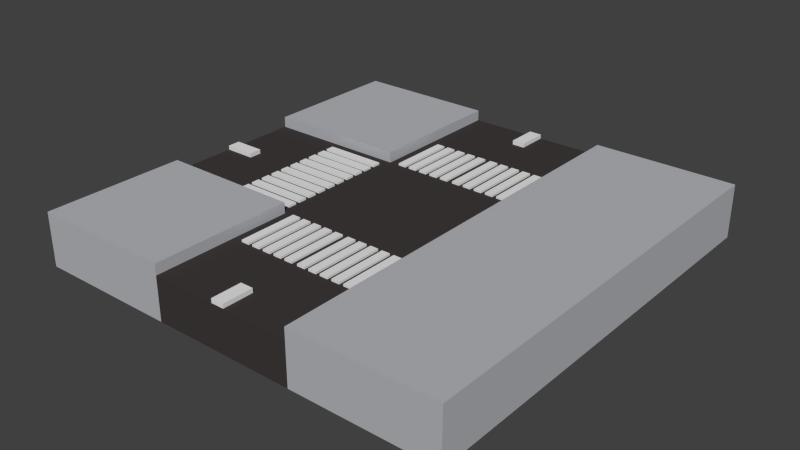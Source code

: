 # Source: Street_3Way.blend  (saved by Blender 2.76.0; exported with 4.5.12 LTS)
import bpy
from mathutils import Matrix  # noqa: F401  (used for matrix-valued properties, if any)

bpy.ops.wm.read_factory_settings(use_empty=True)
scene = bpy.context.scene
scene.name = 'Scene'

# ---- collections
col_collection_1 = bpy.data.collections.new('Collection 1'); scene.collection.children.link(col_collection_1)

# ---- materials (node trees are filled in below, after node groups)
mat_grey = bpy.data.materials.new('Grey')
mat_grey.alpha_threshold = 0.0
mat_grey.diffuse_color = (0.4654, 0.4756, 0.5071, 1.0)
mat_grey.roughness = 0.5
mat_black = bpy.data.materials.new('Black')
mat_black.alpha_threshold = 0.0
mat_black.diffuse_color = (0.05222, 0.04312, 0.04312, 1.0)
mat_black.roughness = 0.5
mat_white_011 = bpy.data.materials.new('White.011')
mat_white_011.alpha_threshold = 0.0
mat_white_011.roughness = 0.5

# ---- material node trees

# ---- world
world_world = bpy.data.worlds.new('World'); scene.world = world_world
world_world.color = (0.05088, 0.05088, 0.05088)
world_world.use_sun_shadow = False
world_world.sun_shadow_jitter_overblur = 0.0
world_world.cycles.sampling_method = 'MANUAL'
world_world.cycles.sample_map_resolution = 256

# ---- meshes
me_cube_007 = bpy.data.meshes.new('Cube.007')
me_cube_007.from_pydata([(1.0, 1.0, -0.1), (1.0, 1.0, 0.1), (1.0, 0.3333, 0.1), (1.0, 0.3333, -0.1), (0.3339, 1.0, 0.1), (0.3339, 1.0, -0.1), (0.3339, 0.3333, 0.1), (0.3339, 0.3333, -0.1), (0.3339, 0.3333, 0.15), (0.3339, 1.0, 0.15), (1.0, 0.3333, 0.15), (1.0, 1.0, 0.15), (0.2857, 0.3333, 0.1), (0.03024, 0.8572, 0.1), (0.03024, 1.0, 0.1), (0.03024, 0.8572, 0.12), (0.03024, 1.0, 0.12), (0.2469, 0.3333, 0.1), (0.3339, 0.6171, 0.1), (0.2274, 0.3333, 0.1), (0.1886, 0.3333, 0.1), (0.1691, 0.3333, 0.1), (0.1303, 0.3333, 0.1), (0.1108, 0.3333, 0.1), (0.07197, 0.3333, 0.1), (0.05254, 0.3333, 0.1), (0.01367, 0.3333, 0.1), (0.01367, 0.6171, 0.1), (0.05254, 0.6171, 0.1), (0.07197, 0.6171, 0.1), (0.1108, 0.6171, 0.1), (0.1303, 0.6171, 0.1), (0.1691, 0.6171, 0.1), (0.1886, 0.6171, 0.1), (0.2274, 0.6171, 0.1), (0.2469, 0.6171, 0.1), (0.2857, 0.6171, 0.1), (0.2857, 0.3333, 0.11), (0.1886, 0.3333, 0.11), (0.2274, 0.3333, 0.11), (0.2469, 0.3333, 0.11), (0.1691, 0.3333, 0.11), (0.1303, 0.3333, 0.11), (0.1108, 0.3333, 0.11), (0.07197, 0.3333, 0.11), (0.05254, 0.3333, 0.11), (0.01367, 0.3333, 0.11), (0.01367, 0.6171, 0.11), (0.05254, 0.6171, 0.11), (0.07197, 0.6171, 0.11), (0.1108, 0.6171, 0.11), (0.1303, 0.6171, 0.11), (0.1691, 0.6171, 0.11), (0.1886, 0.6171, 0.11), (0.2274, 0.6171, 0.11), (0.2469, 0.6171, 0.11), (0.2857, 0.6171, 0.11), (-1.0, 1.0, -0.1), (-1.0, 1.0, 0.1), (-1.0, 0.3333, 0.1), (-1.0, 0.3333, -0.1), (-1.0, 0.0303, 0.1), (-0.3339, 1.0, 0.1), (-0.3339, 1.0, -0.1), (-0.8571, 0.3333, 0.1), (-0.6429, 0.3333, 0.1), (-0.3339, 0.3333, 0.1), (-0.3339, 0.3333, -0.1), (-0.8571, 0.0303, 0.1), (-0.3339, 0.3333, 0.15), (-1.0, 0.0303, 0.12), (-0.3339, 1.0, 0.15), (-0.8571, 0.0303, 0.12), (-1.0, 0.3333, 0.15), (-1.0, 1.0, 0.15), (5.828e-08, 0.3333, 0.1), (-0.2857, 0.3333, 0.1), (5.828e-08, 0.3333, -0.1), (1.748e-07, 1.0, 0.1), (-0.03024, 0.8572, 0.1), (-0.03024, 1.0, 0.1), (-0.03024, 0.8572, 0.12), (-0.03024, 1.0, 0.12), (1.499e-07, 0.8572, 0.1), (1.499e-07, 0.8572, 0.12), (1.749e-07, 1.0, 0.12), (-0.2469, 0.3333, 0.1), (1.079e-07, 0.6171, 0.1), (-0.3339, 0.6171, 0.1), (-0.2274, 0.3333, 0.1), (-0.1886, 0.3333, 0.1), (-0.1691, 0.3333, 0.1), (-0.1303, 0.3333, 0.1), (-0.1108, 0.3333, 0.1), (-0.07197, 0.3333, 0.1), (-0.05254, 0.3333, 0.1), (-0.01367, 0.3333, 0.1), (-0.01367, 0.6171, 0.1), (-0.05254, 0.6171, 0.1), (-0.07197, 0.6171, 0.1), (-0.1108, 0.6171, 0.1), (-0.1303, 0.6171, 0.1), (-0.1691, 0.6171, 0.1), (-0.1886, 0.6171, 0.1), (-0.2274, 0.6171, 0.1), (-0.2469, 0.6171, 0.1), (-0.2857, 0.6171, 0.1), (-0.6429, 0.2841, 0.1), (-0.6429, 0.2449, 0.1), (-0.6429, 0.2253, 0.1), (-0.6429, 0.1861, 0.1), (-0.6429, 0.1665, 0.1), (-0.6429, 0.1273, 0.1), (-0.6429, 0.1076, 0.1), (-0.6429, 0.06843, 0.1), (-0.6429, 0.04882, 0.1), (-0.6429, 0.009608, 0.1), (-0.3571, 0.2841, 0.1), (-0.3571, 0.2449, 0.1), (-0.3571, 0.2253, 0.1), (-0.3571, 0.1861, 0.1), (-0.3571, 0.1665, 0.1), (-0.3571, 0.1273, 0.1), (-0.3571, 0.1076, 0.1), (-0.3571, 0.06843, 0.1), (-0.3571, 0.04882, 0.1), (-0.3571, 0.009608, 0.1), (-0.6429, 0.2841, 0.11), (-0.6429, 0.2449, 0.11), (-0.6429, 0.2253, 0.11), (-0.6429, 0.1861, 0.11), (-0.6429, 0.1665, 0.11), (-0.6429, 0.1273, 0.11), (-0.6429, 0.1076, 0.11), (-0.6429, 0.06843, 0.11), (-0.6429, 0.04882, 0.11), (-0.6429, 0.009608, 0.11), (-0.3571, 0.2841, 0.11), (-0.3571, 0.2449, 0.11), (-0.3571, 0.2253, 0.11), (-0.3571, 0.1861, 0.11), (-0.3571, 0.1665, 0.11), (-0.3571, 0.1273, 0.11), (-0.3571, 0.1076, 0.11), (-0.3571, 0.06843, 0.11), (-0.3571, 0.04882, 0.11), (-0.3571, 0.009608, 0.11), (-0.2857, 0.3333, 0.11), (-0.1886, 0.3333, 0.11), (-0.2274, 0.3333, 0.11), (-0.2469, 0.3333, 0.11), (-0.1691, 0.3333, 0.11), (-0.1303, 0.3333, 0.11), (-0.1108, 0.3333, 0.11), (-0.07197, 0.3333, 0.11), (-0.05254, 0.3333, 0.11), (-0.01367, 0.3333, 0.11), (-0.01367, 0.6171, 0.11), (-0.05254, 0.6171, 0.11), (-0.07197, 0.6171, 0.11), (-0.1108, 0.6171, 0.11), (-0.1303, 0.6171, 0.11), (-0.1691, 0.6171, 0.11), (-0.1886, 0.6171, 0.11), (-0.2274, 0.6171, 0.11), (-0.2469, 0.6171, 0.11), (-0.2857, 0.6171, 0.11), (-0.6454, 0.2861, 0.1), (-0.6454, 0.2441, 0.1), (1.0, -1.0, -0.1), (1.0, -1.0, 0.1), (1.0, -0.3333, 0.1), (1.0, -0.3333, -0.1), (0.3339, -1.0, 0.1), (0.3339, -1.0, -0.1), (0.3339, -0.3333, 0.1), (0.3339, -0.3333, -0.1), (0.3339, -0.3333, 0.15), (0.3339, -1.0, 0.15), (1.0, -0.3333, 0.15), (1.0, -1.0, 0.15), (0.2857, -0.3333, 0.1), (0.03024, -0.8572, 0.1), (0.03024, -1.0, 0.1), (0.03024, -0.8572, 0.12), (0.03024, -1.0, 0.12), (0.2469, -0.3333, 0.1), (0.3339, -0.6171, 0.1), (0.2274, -0.3333, 0.1), (0.1886, -0.3333, 0.1), (0.1691, -0.3333, 0.1), (0.1303, -0.3333, 0.1), (0.1108, -0.3333, 0.1), (0.07197, -0.3333, 0.1), (0.05254, -0.3333, 0.1), (0.01367, -0.3333, 0.1), (0.01367, -0.6171, 0.1), (0.05254, -0.6171, 0.1), (0.07197, -0.6171, 0.1), (0.1108, -0.6171, 0.1), (0.1303, -0.6171, 0.1), (0.1691, -0.6171, 0.1), (0.1886, -0.6171, 0.1), (0.2274, -0.6171, 0.1), (0.2469, -0.6171, 0.1), (0.2857, -0.6171, 0.1), (0.2857, -0.3333, 0.11), (0.1886, -0.3333, 0.11), (0.2274, -0.3333, 0.11), (0.2469, -0.3333, 0.11), (0.1691, -0.3333, 0.11), (0.1303, -0.3333, 0.11), (0.1108, -0.3333, 0.11), (0.07197, -0.3333, 0.11), (0.05254, -0.3333, 0.11), (0.01367, -0.3333, 0.11), (0.01367, -0.6171, 0.11), (0.05254, -0.6171, 0.11), (0.07197, -0.6171, 0.11), (0.1108, -0.6171, 0.11), (0.1303, -0.6171, 0.11), (0.1691, -0.6171, 0.11), (0.1886, -0.6171, 0.11), (0.2274, -0.6171, 0.11), (0.2469, -0.6171, 0.11), (0.2857, -0.6171, 0.11), (-1.0, -1.0, -0.1), (-1.0, -1.0, 0.1), (-1.0, -0.3333, 0.1), (-1.0, -0.3333, -0.1), (-1.0, -0.0303, 0.1), (-0.3339, -1.0, 0.1), (-0.3339, -1.0, -0.1), (-0.8571, -0.3333, 0.1), (-0.6429, -0.3333, 0.1), (-0.3339, -0.3333, 0.1), (-0.3339, -0.3333, -0.1), (-0.8571, -0.0303, 0.1), (-0.3339, -0.3333, 0.15), (-1.0, -0.0303, 0.12), (-0.3339, -1.0, 0.15), (-0.8571, -0.0303, 0.12), (-1.0, -0.3333, 0.15), (-1.0, -1.0, 0.15), (-5.828e-08, -0.3333, 0.1), (-0.2857, -0.3333, 0.1), (-5.828e-08, -0.3333, -0.1), (-1.748e-07, -1.0, 0.1), (-0.03024, -0.8572, 0.1), (-0.03024, -1.0, 0.1), (-0.03024, -0.8572, 0.12), (-0.03024, -1.0, 0.12), (-1.499e-07, -0.8572, 0.1), (-1.499e-07, -0.8572, 0.12), (-1.749e-07, -1.0, 0.12), (-0.2469, -0.3333, 0.1), (-1.079e-07, -0.6171, 0.1), (-0.3339, -0.6171, 0.1), (-0.2274, -0.3333, 0.1), (-0.1886, -0.3333, 0.1), (-0.1691, -0.3333, 0.1), (-0.1303, -0.3333, 0.1), (-0.1108, -0.3333, 0.1), (-0.07197, -0.3333, 0.1), (-0.05254, -0.3333, 0.1), (-0.01367, -0.3333, 0.1), (-0.01367, -0.6171, 0.1), (-0.05254, -0.6171, 0.1), (-0.07197, -0.6171, 0.1), (-0.1108, -0.6171, 0.1), (-0.1303, -0.6171, 0.1), (-0.1691, -0.6171, 0.1), (-0.1886, -0.6171, 0.1), (-0.2274, -0.6171, 0.1), (-0.2469, -0.6171, 0.1), (-0.2857, -0.6171, 0.1), (-0.6429, -0.2841, 0.1), (-0.6429, -0.2449, 0.1), (-0.6429, -0.2253, 0.1), (-0.6429, -0.1861, 0.1), (-0.6429, -0.1665, 0.1), (-0.6429, -0.1273, 0.1), (-0.6429, -0.1076, 0.1), (-0.6429, -0.06843, 0.1), (-0.6429, -0.04882, 0.1), (-0.6429, -0.009608, 0.1), (-0.3571, -0.2841, 0.1), (-0.3571, -0.2449, 0.1), (-0.3571, -0.2253, 0.1), (-0.3571, -0.1861, 0.1), (-0.3571, -0.1665, 0.1), (-0.3571, -0.1273, 0.1), (-0.3571, -0.1076, 0.1), (-0.3571, -0.06843, 0.1), (-0.3571, -0.04882, 0.1), (-0.3571, -0.009608, 0.1), (-0.6429, -0.2841, 0.11), (-0.6429, -0.2449, 0.11), (-0.6429, -0.2253, 0.11), (-0.6429, -0.1861, 0.11), (-0.6429, -0.1665, 0.11), (-0.6429, -0.1273, 0.11), (-0.6429, -0.1076, 0.11), (-0.6429, -0.06843, 0.11), (-0.6429, -0.04882, 0.11), (-0.6429, -0.009608, 0.11), (-0.3571, -0.2841, 0.11), (-0.3571, -0.2449, 0.11), (-0.3571, -0.2253, 0.11), (-0.3571, -0.1861, 0.11), (-0.3571, -0.1665, 0.11), (-0.3571, -0.1273, 0.11), (-0.3571, -0.1076, 0.11), (-0.3571, -0.06843, 0.11), (-0.3571, -0.04882, 0.11), (-0.3571, -0.009608, 0.11), (-0.2857, -0.3333, 0.11), (-0.1886, -0.3333, 0.11), (-0.2274, -0.3333, 0.11), (-0.2469, -0.3333, 0.11), (-0.1691, -0.3333, 0.11), (-0.1303, -0.3333, 0.11), (-0.1108, -0.3333, 0.11), (-0.07197, -0.3333, 0.11), (-0.05254, -0.3333, 0.11), (-0.01367, -0.3333, 0.11), (-0.01367, -0.6171, 0.11), (-0.05254, -0.6171, 0.11), (-0.07197, -0.6171, 0.11), (-0.1108, -0.6171, 0.11), (-0.1303, -0.6171, 0.11), (-0.1691, -0.6171, 0.11), (-0.1886, -0.6171, 0.11), (-0.2274, -0.6171, 0.11), (-0.2469, -0.6171, 0.11), (-0.2857, -0.6171, 0.11), (-0.6454, -0.2861, 0.1), (-0.6454, -0.2441, 0.1)], [(167, 168), (336, 337)], [(1, 2, 3, 0), (18, 4, 14, 13, 83, 87, 27, 28, 29, 30, 31, 32, 33, 34, 35, 36), (11, 9, 8, 10), (8, 9, 4, 18, 6), (0, 3, 7, 5), (4, 1, 0, 5), (4, 9, 11, 1), (2, 1, 11, 10), (63, 5, 7, 77, 67), (80, 78, 14, 4, 5, 63, 62), (13, 14, 16, 15), (83, 13, 15, 84), (15, 16, 85, 84), (13, 14, 78, 83), (14, 78, 85, 16), (31, 51, 52, 32), (12, 6, 18, 36), (75, 26, 27, 87), (36, 35, 55, 56), (34, 33, 53, 54), (25, 24, 29, 28), (29, 24, 44, 49), (23, 22, 31, 30), (23, 43, 44, 24), (25, 45, 46, 26), (21, 20, 33, 32), (25, 28, 48, 45), (19, 17, 35, 34), (45, 48, 47, 46), (43, 50, 49, 44), (41, 52, 51, 42), (38, 39, 54, 53), (37, 56, 55, 40), (17, 12, 37, 40), (23, 30, 50, 43), (31, 22, 42, 51), (28, 27, 47, 48), (21, 32, 52, 41), (33, 20, 38, 53), (22, 21, 41, 42), (30, 29, 49, 50), (19, 34, 54, 39), (35, 17, 40, 55), (20, 19, 39, 38), (27, 26, 46, 47), (12, 36, 56, 37), (58, 57, 60, 59), (68, 237, 233, 234, 276, 277, 278, 279, 280, 281, 282, 283, 284, 285, 116, 115, 114, 113, 112, 111, 110, 109, 108, 107, 65, 64), (88, 106, 105, 104, 103, 102, 101, 100, 99, 98, 97, 87, 83, 79, 80, 62), (74, 73, 69, 71), (69, 66, 88, 62, 71), (61, 70, 72, 68), (61, 230, 239, 70), (65, 66, 69, 73, 59, 64), (57, 63, 67, 60), (62, 63, 57, 58), (62, 58, 74, 71), (59, 73, 74, 58), (61, 68, 64, 59), (295, 126, 116, 285), (126, 295, 294, 293, 292, 291, 290, 289, 288, 287, 286, 235, 245, 255, 258, 259, 260, 261, 262, 263, 264, 265, 244, 75, 96, 95, 94, 93, 92, 91, 90, 89, 86, 76, 66, 117, 118, 119, 120, 121, 122, 123, 124, 125), (79, 81, 82, 80), (83, 84, 81, 79), (81, 84, 85, 82), (79, 83, 78, 80), (121, 141, 142, 122), (80, 82, 85, 78), (101, 102, 162, 161), (76, 106, 88, 66), (75, 87, 97, 96), (106, 166, 165, 105), (104, 164, 163, 103), (95, 98, 99, 94), (99, 159, 154, 94), (93, 100, 101, 92), (93, 94, 154, 153), (95, 96, 156, 155), (91, 102, 103, 90), (95, 155, 158, 98), (89, 104, 105, 86), (145, 135, 136, 146), (155, 156, 157, 158), (125, 145, 146, 126), (108, 128, 127, 107), (118, 108, 109, 119), (118, 138, 128, 108), (126, 146, 136, 116), (120, 110, 111, 121), (123, 143, 144, 124), (137, 127, 128, 138), (122, 112, 113, 123), (107, 127, 137, 117), (124, 114, 115, 125), (115, 135, 145, 125), (139, 129, 130, 140), (141, 131, 132, 142), (143, 133, 134, 144), (113, 114, 134, 133), (116, 136, 135, 115), (109, 129, 139, 119), (117, 137, 138, 118), (120, 140, 130, 110), (111, 131, 141, 121), (110, 130, 129, 109), (119, 139, 140, 120), (122, 142, 132, 112), (113, 133, 143, 123), (112, 132, 131, 111), (66, 65, 107, 117), (124, 144, 134, 114), (153, 154, 159, 160), (151, 152, 161, 162), (148, 163, 164, 149), (147, 150, 165, 166), (86, 150, 147, 76), (93, 153, 160, 100), (101, 161, 152, 92), (98, 158, 157, 97), (91, 151, 162, 102), (103, 163, 148, 90), (92, 152, 151, 91), (100, 160, 159, 99), (89, 149, 164, 104), (105, 165, 150, 86), (90, 148, 149, 89), (97, 157, 156, 96), (76, 147, 166, 106), (170, 169, 172, 171), (187, 205, 204, 203, 202, 201, 200, 199, 198, 197, 196, 256, 252, 182, 183, 173), (180, 179, 177, 178), (177, 175, 187, 173, 178), (60, 229, 228, 230, 61, 59), (75, 244, 195, 194, 193, 192, 191, 190, 189, 188, 186, 181, 175, 6, 12, 17, 19, 20, 21, 22, 23, 24, 25, 26), (169, 174, 176, 172), (173, 174, 169, 170), (173, 170, 180, 178), (171, 179, 180, 170), (77, 7, 176, 246, 236, 67), (182, 184, 185, 183), (252, 253, 184, 182), (184, 253, 254, 185), (182, 252, 247, 183), (183, 185, 254, 247), (200, 201, 221, 220), (181, 205, 187, 175), (244, 256, 196, 195), (205, 225, 224, 204), (203, 223, 222, 202), (194, 197, 198, 193), (198, 218, 213, 193), (192, 199, 200, 191), (192, 193, 213, 212), (194, 195, 215, 214), (190, 201, 202, 189), (194, 214, 217, 197), (188, 203, 204, 186), (214, 215, 216, 217), (212, 213, 218, 219), (210, 211, 220, 221), (207, 222, 223, 208), (206, 209, 224, 225), (186, 209, 206, 181), (192, 212, 219, 199), (200, 220, 211, 191), (197, 217, 216, 196), (190, 210, 221, 201), (202, 222, 207, 189), (191, 211, 210, 190), (199, 219, 218, 198), (188, 208, 223, 203), (204, 224, 209, 186), (189, 207, 208, 188), (196, 216, 215, 195), (181, 206, 225, 205), (227, 228, 229, 226), (257, 231, 249, 248, 252, 256, 266, 267, 268, 269, 270, 271, 272, 273, 274, 275), (243, 240, 238, 242), (238, 240, 231, 257, 235), (230, 237, 241, 239), (246, 176, 174, 232, 236), (67, 236, 229, 60), (237, 68, 72, 241), (234, 233, 228, 242, 238, 235), (226, 229, 236, 232), (231, 227, 226, 232), (231, 240, 243, 227), (228, 227, 243, 242), (230, 228, 233, 237), (239, 241, 72, 70), (248, 249, 251, 250), (252, 248, 250, 253), (250, 251, 254, 253), (248, 249, 247, 252), (290, 291, 311, 310), (249, 247, 254, 251), (270, 330, 331, 271), (245, 235, 257, 275), (244, 265, 266, 256), (275, 274, 334, 335), (273, 272, 332, 333), (264, 263, 268, 267), (268, 263, 323, 328), (262, 261, 270, 269), (262, 322, 323, 263), (264, 324, 325, 265), (260, 259, 272, 271), (264, 267, 327, 324), (258, 255, 274, 273), (314, 315, 305, 304), (324, 327, 326, 325), (294, 295, 315, 314), (277, 276, 296, 297), (287, 288, 278, 277), (287, 277, 297, 307), (295, 285, 305, 315), (289, 290, 280, 279), (292, 293, 313, 312), (306, 307, 297, 296), (291, 292, 282, 281), (276, 286, 306, 296), (293, 294, 284, 283), (284, 294, 314, 304), (308, 309, 299, 298), (310, 311, 301, 300), (312, 313, 303, 302), (282, 302, 303, 283), (285, 284, 304, 305), (278, 288, 308, 298), (286, 287, 307, 306), (289, 279, 299, 309), (280, 290, 310, 300), (279, 278, 298, 299), (288, 289, 309, 308), (291, 281, 301, 311), (282, 292, 312, 302), (281, 280, 300, 301), (235, 286, 276, 234), (293, 283, 303, 313), (322, 329, 328, 323), (320, 331, 330, 321), (317, 318, 333, 332), (316, 335, 334, 319), (255, 245, 316, 319), (262, 269, 329, 322), (270, 261, 321, 330), (267, 266, 326, 327), (260, 271, 331, 320), (272, 259, 317, 332), (261, 260, 320, 321), (269, 268, 328, 329), (258, 273, 333, 318), (274, 255, 319, 334), (259, 258, 318, 317), (266, 265, 325, 326), (245, 275, 335, 316), (232, 174, 173, 183, 247, 249, 231), (6, 175, 177, 8), (8, 177, 179, 10), (2, 10, 179, 171), (3, 2, 171, 172), (7, 3, 172, 176)])
me_cube_007.polygons.foreach_set('material_index', [0, 1, 0, 0, 0, 0, 0, 0, 0, 1, 2, 2, 2, 1, 2, 2, 1, 1, 2, 2, 1, 2, 1, 2, 2, 1, 2, 1, 2, 2, 2, 2, 2, 2, 2, 2, 2, 2, 2, 2, 2, 2, 2, 2, 2, 2, 0, 1, 1, 0, 0, 2, 2, 0, 0, 0, 0, 0, 1, 1, 1, 2, 2, 2, 1, 2, 2, 2, 1, 1, 2, 2, 1, 2, 1, 2, 2, 1, 2, 1, 2, 2, 2, 2, 1, 2, 2, 1, 2, 2, 1, 2, 1, 2, 2, 2, 2, 2, 2, 2, 2, 2, 2, 2, 2, 2, 2, 2, 1, 2, 2, 2, 2, 2, 2, 2, 2, 2, 2, 2, 2, 2, 2, 2, 2, 2, 2, 0, 1, 0, 0, 1, 1, 0, 0, 0, 0, 0, 2, 2, 2, 1, 2, 2, 1, 1, 2, 2, 1, 2, 1, 2, 2, 1, 2, 1, 2, 2, 2, 2, 2, 2, 2, 2, 2, 2, 2, 2, 2, 2, 2, 2, 2, 2, 0, 1, 0, 0, 2, 0, 0, 2, 0, 0, 0, 0, 0, 1, 2, 2, 2, 2, 1, 2, 2, 2, 1, 1, 2, 2, 1, 2, 1, 2, 2, 1, 2, 1, 2, 2, 2, 2, 1, 2, 2, 1, 2, 2, 1, 2, 1, 2, 2, 2, 2, 2, 2, 2, 2, 2, 2, 2, 2, 2, 2, 2, 1, 2, 2, 2, 2, 2, 2, 2, 2, 2, 2, 2, 2, 2, 2, 2, 2, 2, 2, 1, 0, 0, 0, 0, 0])
me_cube_007.materials.append(mat_grey)
me_cube_007.materials.append(mat_black)
me_cube_007.materials.append(mat_white_011)
me_cube_007.use_remesh_preserve_volume = False
me_cube_007.use_remesh_preserve_attributes = False
me_cube_007.use_mirror_vertex_groups = False
me_cube_007.update()

# ---- objects
ob_street_3way = bpy.data.objects.new('Street_3Way', me_cube_007)

# ---- transforms, parenting, visibility, modifiers, constraints
ob_street_3way.location = (0.0, 0.0, 0.0)
ob_street_3way.lineart.crease_threshold = 0.0

# ---- collection membership
col_collection_1.objects.link(ob_street_3way)

# ---- scene / render settings (as saved in the file)
scene.frame_start = 1; scene.frame_end = 250; scene.frame_set(1)
scene.render.engine = 'CYCLES'
scene.render.resolution_percentage = 50
scene.render.dither_intensity = 0.0
scene.cycles.use_denoising = False
scene.cycles.samples = 10
scene.cycles.sampling_pattern = 'TABULATED_SOBOL'
scene.cycles.light_sampling_threshold = 0.0
scene.cycles.use_adaptive_sampling = False
scene.cycles.use_light_tree = False
scene.cycles.blur_glossy = 0.0
scene.cycles.pixel_filter_type = 'GAUSSIAN'
scene.cycles.sample_clamp_indirect = 0.0
scene.view_settings.view_transform = 'Standard'
bpy.context.view_layer.update()

# ---- added for rendering (the .blend has no active camera and no usable light): camera, sun
cam_auto = bpy.data.cameras.new('AutoCamera')
cam_auto.lens = 50.0
cam_auto.sensor_width = 36.0
cam_auto.clip_end = 1000.0
ob_auto_camera = bpy.data.objects.new('AutoCamera', cam_auto)
scene.collection.objects.link(ob_auto_camera)
ob_auto_camera.location = (2.62717, -3.15261, 2.12674)
ob_auto_camera.rotation_euler = (1.09748, -7.21219e-08, 0.694738)
scene.camera = ob_auto_camera
light_auto_sun = bpy.data.lights.new('AutoSun', 'SUN')
light_auto_sun.energy = 3.0
light_auto_sun.angle = 0.0523599
ob_auto_sun = bpy.data.objects.new('AutoSun', light_auto_sun)
scene.collection.objects.link(ob_auto_sun)
ob_auto_sun.rotation_euler = (0.872665, 0.174533, 0.523599)
bpy.context.view_layer.update()
